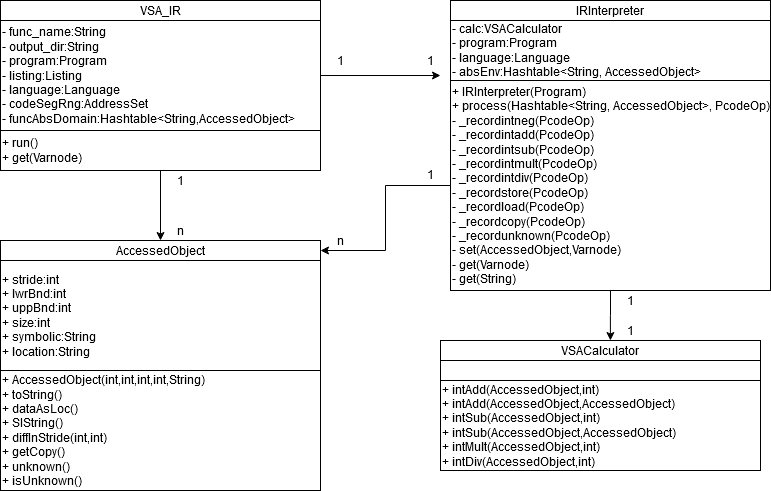

The diagram above was exported from draw.io. Its source (the exported page's mxGraphModel, read from the mxfile embedded in the PNG):
<mxGraphModel dx="1076" dy="553" grid="1" gridSize="10" guides="1" tooltips="1" connect="1" arrows="1" fold="1" page="1" pageScale="1" pageWidth="827" pageHeight="1169" math="0" shadow="0">
  <root>
    <mxCell id="WIyWlLk6GJQsqaUBKTNV-0" />
    <mxCell id="WIyWlLk6GJQsqaUBKTNV-1" parent="WIyWlLk6GJQsqaUBKTNV-0" />
    <mxCell id="s8j4on57UdAka3LAyUXj-1" value="VSA_IR" style="rounded=0;whiteSpace=wrap;html=1;" vertex="1" parent="WIyWlLk6GJQsqaUBKTNV-1">
      <mxGeometry x="40" y="40" width="320" height="20" as="geometry" />
    </mxCell>
    <mxCell id="s8j4on57UdAka3LAyUXj-24" style="edgeStyle=orthogonalEdgeStyle;rounded=0;orthogonalLoop=1;jettySize=auto;html=1;" edge="1" parent="WIyWlLk6GJQsqaUBKTNV-1" source="s8j4on57UdAka3LAyUXj-2">
      <mxGeometry relative="1" as="geometry">
        <mxPoint x="480" y="115" as="targetPoint" />
      </mxGeometry>
    </mxCell>
    <mxCell id="s8j4on57UdAka3LAyUXj-2" value="&lt;div&gt;- func_name:String&lt;/div&gt;&lt;div&gt;- output_dir:String&lt;/div&gt;&lt;div&gt;- program:Program&lt;/div&gt;&lt;div&gt;- listing:Listing&lt;/div&gt;&lt;div&gt;- language:Language&lt;/div&gt;&lt;div&gt;- codeSegRng:AddressSet&lt;/div&gt;&lt;div&gt;- funcAbsDomain:Hashtable&amp;lt;String,AccessedObject&amp;gt;&lt;/div&gt;" style="rounded=0;whiteSpace=wrap;html=1;align=left;" vertex="1" parent="WIyWlLk6GJQsqaUBKTNV-1">
      <mxGeometry x="40" y="60" width="320" height="110" as="geometry" />
    </mxCell>
    <mxCell id="s8j4on57UdAka3LAyUXj-27" style="edgeStyle=orthogonalEdgeStyle;rounded=0;orthogonalLoop=1;jettySize=auto;html=1;entryX=0.5;entryY=0;entryDx=0;entryDy=0;" edge="1" parent="WIyWlLk6GJQsqaUBKTNV-1" source="s8j4on57UdAka3LAyUXj-6" target="s8j4on57UdAka3LAyUXj-13">
      <mxGeometry relative="1" as="geometry" />
    </mxCell>
    <mxCell id="s8j4on57UdAka3LAyUXj-6" value="&lt;div&gt;+ run()&lt;/div&gt;&lt;div&gt;+ get(Varnode)&lt;br&gt;&lt;/div&gt;" style="rounded=0;whiteSpace=wrap;html=1;align=left;" vertex="1" parent="WIyWlLk6GJQsqaUBKTNV-1">
      <mxGeometry x="40" y="170" width="320" height="40" as="geometry" />
    </mxCell>
    <mxCell id="s8j4on57UdAka3LAyUXj-7" value="IRInterpreter" style="rounded=0;whiteSpace=wrap;html=1;" vertex="1" parent="WIyWlLk6GJQsqaUBKTNV-1">
      <mxGeometry x="490" y="40" width="320" height="20" as="geometry" />
    </mxCell>
    <mxCell id="s8j4on57UdAka3LAyUXj-23" value="IRInterpreter" style="rounded=0;whiteSpace=wrap;html=1;" vertex="1" parent="WIyWlLk6GJQsqaUBKTNV-1">
      <mxGeometry x="490" y="140" width="320" height="20" as="geometry" />
    </mxCell>
    <mxCell id="s8j4on57UdAka3LAyUXj-8" value="&lt;div&gt;- calc:VSACalculator&lt;/div&gt;&lt;div&gt;- program:Program&lt;/div&gt;&lt;div&gt;- language:Language&lt;/div&gt;&lt;div&gt;- absEnv:&lt;span class=&quot;pl-k&quot;&gt;Hashtable&amp;lt;&lt;span class=&quot;pl-smi&quot;&gt;String&lt;/span&gt;, &lt;span class=&quot;pl-smi&quot;&gt;AccessedObject&lt;/span&gt;&amp;gt;&lt;/span&gt;&lt;/div&gt;" style="rounded=0;whiteSpace=wrap;html=1;align=left;" vertex="1" parent="WIyWlLk6GJQsqaUBKTNV-1">
      <mxGeometry x="490" y="60" width="320" height="60" as="geometry" />
    </mxCell>
    <mxCell id="s8j4on57UdAka3LAyUXj-31" style="edgeStyle=orthogonalEdgeStyle;rounded=0;orthogonalLoop=1;jettySize=auto;html=1;entryX=0.531;entryY=0;entryDx=0;entryDy=0;entryPerimeter=0;" edge="1" parent="WIyWlLk6GJQsqaUBKTNV-1" source="s8j4on57UdAka3LAyUXj-9" target="s8j4on57UdAka3LAyUXj-18">
      <mxGeometry relative="1" as="geometry" />
    </mxCell>
    <mxCell id="s8j4on57UdAka3LAyUXj-34" style="edgeStyle=orthogonalEdgeStyle;rounded=0;orthogonalLoop=1;jettySize=auto;html=1;entryX=1;entryY=0.5;entryDx=0;entryDy=0;" edge="1" parent="WIyWlLk6GJQsqaUBKTNV-1" source="s8j4on57UdAka3LAyUXj-9" target="s8j4on57UdAka3LAyUXj-13">
      <mxGeometry relative="1" as="geometry" />
    </mxCell>
    <mxCell id="s8j4on57UdAka3LAyUXj-9" value="&lt;div&gt;+ IRInterpreter(Program)&lt;/div&gt;&lt;div&gt;+ process(&lt;span class=&quot;pl-k&quot;&gt;Hashtable&amp;lt;&lt;span class=&quot;pl-smi&quot;&gt;String&lt;/span&gt;, &lt;span class=&quot;pl-smi&quot;&gt;AccessedObject&lt;/span&gt;&amp;gt;, &lt;/span&gt;&lt;span class=&quot;pl-smi&quot;&gt;PcodeOp&lt;/span&gt;&lt;span class=&quot;pl-v&quot;&gt;&lt;/span&gt;)&lt;/div&gt;&lt;div&gt;&lt;span class=&quot;pl-en&quot;&gt;- _recordintneg&lt;/span&gt;(&lt;span class=&quot;pl-smi&quot;&gt;PcodeOp&lt;/span&gt;&lt;span class=&quot;pl-v&quot;&gt;&lt;/span&gt;)&lt;/div&gt;&lt;div&gt;&lt;span class=&quot;pl-en&quot;&gt;- _recordintadd&lt;/span&gt;(&lt;span class=&quot;pl-smi&quot;&gt;PcodeOp&lt;/span&gt;&lt;span class=&quot;pl-v&quot;&gt;&lt;/span&gt;)&lt;/div&gt;&lt;div&gt;&lt;span class=&quot;pl-en&quot;&gt;- _recordintsub&lt;/span&gt;(&lt;span class=&quot;pl-smi&quot;&gt;PcodeOp&lt;/span&gt;&lt;span class=&quot;pl-v&quot;&gt;&lt;/span&gt;)&lt;/div&gt;&lt;div&gt;&lt;span class=&quot;pl-en&quot;&gt;- _recordintmult&lt;/span&gt;(&lt;span class=&quot;pl-smi&quot;&gt;PcodeOp&lt;/span&gt;&lt;span class=&quot;pl-v&quot;&gt;&lt;/span&gt;)&lt;/div&gt;&lt;div&gt;&lt;span class=&quot;pl-en&quot;&gt;- _recordintdiv&lt;/span&gt;(&lt;span class=&quot;pl-smi&quot;&gt;PcodeOp&lt;/span&gt;&lt;span class=&quot;pl-v&quot;&gt;&lt;/span&gt;)&lt;/div&gt;&lt;div&gt;&lt;span class=&quot;pl-en&quot;&gt;- _recordstore&lt;/span&gt;(&lt;span class=&quot;pl-smi&quot;&gt;PcodeOp&lt;/span&gt;&lt;span class=&quot;pl-v&quot;&gt;&lt;/span&gt;)&lt;/div&gt;&lt;div&gt;&lt;span class=&quot;pl-en&quot;&gt;- _recordload&lt;/span&gt;(&lt;span class=&quot;pl-smi&quot;&gt;PcodeOp&lt;/span&gt;&lt;span class=&quot;pl-v&quot;&gt;&lt;/span&gt;)&lt;/div&gt;&lt;div&gt;&lt;span class=&quot;pl-en&quot;&gt;- _recordcopy&lt;/span&gt;(&lt;span class=&quot;pl-smi&quot;&gt;PcodeOp&lt;/span&gt;&lt;span class=&quot;pl-v&quot;&gt;&lt;/span&gt;)&lt;/div&gt;&lt;div&gt;&lt;span class=&quot;pl-en&quot;&gt;- _recordunknown&lt;/span&gt;(&lt;span class=&quot;pl-smi&quot;&gt;PcodeOp&lt;/span&gt;&lt;span class=&quot;pl-v&quot;&gt;&lt;/span&gt;)&lt;/div&gt;&lt;div&gt;- set(AccessedObject,Varnode)&lt;/div&gt;&lt;div&gt;- get(Varnode)&lt;/div&gt;&lt;div&gt;- get(String)&lt;/div&gt;" style="rounded=0;whiteSpace=wrap;html=1;align=left;" vertex="1" parent="WIyWlLk6GJQsqaUBKTNV-1">
      <mxGeometry x="490" y="120" width="320" height="210" as="geometry" />
    </mxCell>
    <mxCell id="s8j4on57UdAka3LAyUXj-13" value="AccessedObject" style="rounded=0;whiteSpace=wrap;html=1;" vertex="1" parent="WIyWlLk6GJQsqaUBKTNV-1">
      <mxGeometry x="40" y="280" width="320" height="20" as="geometry" />
    </mxCell>
    <mxCell id="s8j4on57UdAka3LAyUXj-14" value="&lt;div&gt;+ stride:int&lt;/div&gt;&lt;div&gt;+ lwrBnd:int&lt;/div&gt;&lt;div&gt;+ uppBnd:int&lt;/div&gt;&lt;div&gt;+ size:int&lt;br&gt;&lt;/div&gt;&lt;div&gt;+ symbolic:String&lt;/div&gt;&lt;div&gt;+ location:String&lt;br&gt;&lt;/div&gt;" style="rounded=0;whiteSpace=wrap;html=1;align=left;" vertex="1" parent="WIyWlLk6GJQsqaUBKTNV-1">
      <mxGeometry x="40" y="300" width="320" height="110" as="geometry" />
    </mxCell>
    <mxCell id="s8j4on57UdAka3LAyUXj-15" value="&lt;div&gt;+ AccessedObject(int,int,int,int,String)&lt;/div&gt;&lt;div&gt;+ toString()&lt;/div&gt;&lt;div&gt;+ dataAsLoc()&lt;/div&gt;&lt;div&gt;+ SIString()&lt;/div&gt;&lt;div&gt;+ diffInStride(int,int)&lt;/div&gt;&lt;div&gt;+ getCopy()&lt;/div&gt;&lt;div&gt;+ unknown()&lt;/div&gt;&lt;div&gt;+ isUnknown()&lt;br&gt;&lt;/div&gt;" style="rounded=0;whiteSpace=wrap;html=1;align=left;" vertex="1" parent="WIyWlLk6GJQsqaUBKTNV-1">
      <mxGeometry x="40" y="410" width="320" height="120" as="geometry" />
    </mxCell>
    <mxCell id="s8j4on57UdAka3LAyUXj-18" value="VSACalculator" style="rounded=0;whiteSpace=wrap;html=1;" vertex="1" parent="WIyWlLk6GJQsqaUBKTNV-1">
      <mxGeometry x="480" y="380" width="320" height="20" as="geometry" />
    </mxCell>
    <mxCell id="s8j4on57UdAka3LAyUXj-19" value="" style="rounded=0;whiteSpace=wrap;html=1;align=left;" vertex="1" parent="WIyWlLk6GJQsqaUBKTNV-1">
      <mxGeometry x="480" y="400" width="320" height="20" as="geometry" />
    </mxCell>
    <mxCell id="s8j4on57UdAka3LAyUXj-20" value="&lt;div&gt;+ intAdd(AccessedObject,int)&lt;/div&gt;&lt;div&gt;+ intAdd(AccessedObject,AccessedObject)&lt;/div&gt;&lt;div&gt;+ intSub(AccessedObject,int)&lt;/div&gt;&lt;div&gt;+ intSub(AccessedObject,AccessedObject)&lt;/div&gt;&lt;div&gt;+ intMult(AccessedObject,int)&lt;/div&gt;&lt;div&gt;+ intDiv(AccessedObject,int)&lt;/div&gt;" style="rounded=0;whiteSpace=wrap;html=1;align=left;" vertex="1" parent="WIyWlLk6GJQsqaUBKTNV-1">
      <mxGeometry x="480" y="420" width="320" height="90" as="geometry" />
    </mxCell>
    <mxCell id="s8j4on57UdAka3LAyUXj-25" value="1" style="text;html=1;strokeColor=none;fillColor=none;align=center;verticalAlign=middle;whiteSpace=wrap;rounded=0;" vertex="1" parent="WIyWlLk6GJQsqaUBKTNV-1">
      <mxGeometry x="450" y="90" width="40" height="20" as="geometry" />
    </mxCell>
    <mxCell id="s8j4on57UdAka3LAyUXj-26" value="1" style="text;html=1;strokeColor=none;fillColor=none;align=center;verticalAlign=middle;whiteSpace=wrap;rounded=0;" vertex="1" parent="WIyWlLk6GJQsqaUBKTNV-1">
      <mxGeometry x="360" y="90" width="40" height="20" as="geometry" />
    </mxCell>
    <mxCell id="s8j4on57UdAka3LAyUXj-28" value="1" style="text;html=1;strokeColor=none;fillColor=none;align=center;verticalAlign=middle;whiteSpace=wrap;rounded=0;" vertex="1" parent="WIyWlLk6GJQsqaUBKTNV-1">
      <mxGeometry x="200" y="210" width="40" height="20" as="geometry" />
    </mxCell>
    <mxCell id="s8j4on57UdAka3LAyUXj-29" value="n" style="text;html=1;strokeColor=none;fillColor=none;align=center;verticalAlign=middle;whiteSpace=wrap;rounded=0;" vertex="1" parent="WIyWlLk6GJQsqaUBKTNV-1">
      <mxGeometry x="200" y="260" width="40" height="20" as="geometry" />
    </mxCell>
    <mxCell id="s8j4on57UdAka3LAyUXj-32" value="1" style="text;html=1;strokeColor=none;fillColor=none;align=center;verticalAlign=middle;whiteSpace=wrap;rounded=0;" vertex="1" parent="WIyWlLk6GJQsqaUBKTNV-1">
      <mxGeometry x="650" y="330" width="40" height="20" as="geometry" />
    </mxCell>
    <mxCell id="s8j4on57UdAka3LAyUXj-33" value="1" style="text;html=1;strokeColor=none;fillColor=none;align=center;verticalAlign=middle;whiteSpace=wrap;rounded=0;" vertex="1" parent="WIyWlLk6GJQsqaUBKTNV-1">
      <mxGeometry x="650" y="360" width="40" height="20" as="geometry" />
    </mxCell>
    <mxCell id="s8j4on57UdAka3LAyUXj-35" value="1" style="text;html=1;strokeColor=none;fillColor=none;align=center;verticalAlign=middle;whiteSpace=wrap;rounded=0;" vertex="1" parent="WIyWlLk6GJQsqaUBKTNV-1">
      <mxGeometry x="450" y="204" width="40" height="20" as="geometry" />
    </mxCell>
    <mxCell id="s8j4on57UdAka3LAyUXj-36" value="n" style="text;html=1;strokeColor=none;fillColor=none;align=center;verticalAlign=middle;whiteSpace=wrap;rounded=0;" vertex="1" parent="WIyWlLk6GJQsqaUBKTNV-1">
      <mxGeometry x="360" y="270" width="40" height="20" as="geometry" />
    </mxCell>
  </root>
</mxGraphModel>